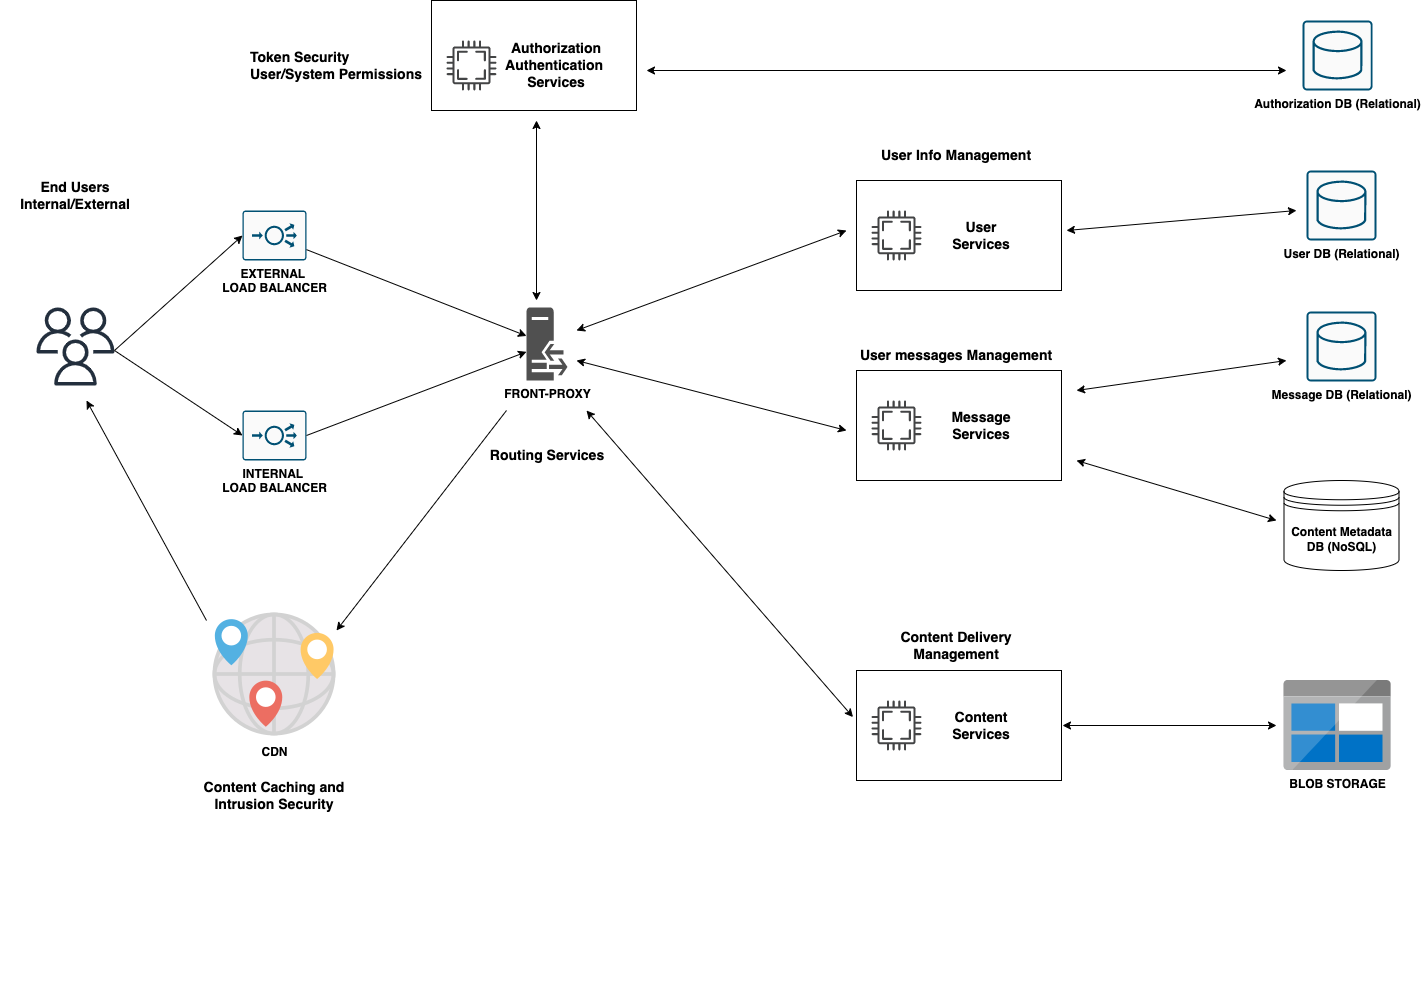

The diagram above was exported from draw.io. Its source (the exported page's mxGraphModel, read from the mxfile embedded in the PNG):
<mxGraphModel dx="3773" dy="1939" grid="1" gridSize="10" guides="1" tooltips="1" connect="1" arrows="1" fold="1" page="1" pageScale="1" pageWidth="850" pageHeight="1100" math="0" shadow="0">
  <root>
    <mxCell id="0" />
    <mxCell id="1" parent="0" />
    <mxCell id="xFERiz0ctsip8w9PVdef-1" value="" style="sketch=0;outlineConnect=0;fontColor=#232F3E;gradientColor=none;fillColor=#232F3D;strokeColor=none;dashed=0;verticalLabelPosition=bottom;verticalAlign=top;align=center;html=1;fontSize=12;fontStyle=0;aspect=fixed;pointerEvents=1;shape=mxgraph.aws4.users;" vertex="1" parent="1">
      <mxGeometry x="193" y="404" width="78" height="78" as="geometry" />
    </mxCell>
    <mxCell id="xFERiz0ctsip8w9PVdef-8" value="&lt;b&gt;CDN&lt;/b&gt;" style="shape=image;html=1;verticalAlign=top;verticalLabelPosition=bottom;labelBackgroundColor=#ffffff;imageAspect=0;aspect=fixed;image=https://cdn2.iconfinder.com/data/icons/whcompare-servers-web-hosting/50/cdn-128.png" vertex="1" parent="1">
      <mxGeometry x="367" y="707" width="128" height="128" as="geometry" />
    </mxCell>
    <mxCell id="xFERiz0ctsip8w9PVdef-10" value="&lt;b&gt;EXTERNAL &lt;br&gt;LOAD BALANCER&lt;/b&gt;" style="sketch=0;points=[[0.015,0.015,0],[0.985,0.015,0],[0.985,0.985,0],[0.015,0.985,0],[0.25,0,0],[0.5,0,0],[0.75,0,0],[1,0.25,0],[1,0.5,0],[1,0.75,0],[0.75,1,0],[0.5,1,0],[0.25,1,0],[0,0.75,0],[0,0.5,0],[0,0.25,0]];verticalLabelPosition=bottom;html=1;verticalAlign=top;aspect=fixed;align=center;pointerEvents=1;shape=mxgraph.cisco19.rect;prIcon=load_balancer;fillColor=#FAFAFA;strokeColor=#005073;" vertex="1" parent="1">
      <mxGeometry x="399" y="307" width="64" height="50" as="geometry" />
    </mxCell>
    <mxCell id="xFERiz0ctsip8w9PVdef-11" value="&lt;b&gt;FRONT-PROXY&lt;/b&gt;" style="sketch=0;pointerEvents=1;shadow=0;dashed=0;html=1;strokeColor=none;fillColor=#505050;labelPosition=center;verticalLabelPosition=bottom;verticalAlign=top;outlineConnect=0;align=center;shape=mxgraph.office.servers.reverse_proxy;" vertex="1" parent="1">
      <mxGeometry x="683" y="404" width="41" height="73" as="geometry" />
    </mxCell>
    <mxCell id="xFERiz0ctsip8w9PVdef-15" value="&lt;b&gt;INTERNAL &lt;br&gt;LOAD BALANCER&lt;/b&gt;" style="sketch=0;points=[[0.015,0.015,0],[0.985,0.015,0],[0.985,0.985,0],[0.015,0.985,0],[0.25,0,0],[0.5,0,0],[0.75,0,0],[1,0.25,0],[1,0.5,0],[1,0.75,0],[0.75,1,0],[0.5,1,0],[0.25,1,0],[0,0.75,0],[0,0.5,0],[0,0.25,0]];verticalLabelPosition=bottom;html=1;verticalAlign=top;aspect=fixed;align=center;pointerEvents=1;shape=mxgraph.cisco19.rect;prIcon=load_balancer;fillColor=#FAFAFA;strokeColor=#005073;" vertex="1" parent="1">
      <mxGeometry x="399" y="507" width="64" height="50" as="geometry" />
    </mxCell>
    <mxCell id="xFERiz0ctsip8w9PVdef-16" value="" style="endArrow=classic;html=1;rounded=0;entryX=0;entryY=0.5;entryDx=0;entryDy=0;entryPerimeter=0;" edge="1" parent="1" target="xFERiz0ctsip8w9PVdef-10">
      <mxGeometry width="50" height="50" relative="1" as="geometry">
        <mxPoint x="271" y="447" as="sourcePoint" />
        <mxPoint x="321" y="397" as="targetPoint" />
      </mxGeometry>
    </mxCell>
    <mxCell id="xFERiz0ctsip8w9PVdef-17" value="" style="endArrow=classic;html=1;rounded=0;entryX=0;entryY=0.5;entryDx=0;entryDy=0;entryPerimeter=0;" edge="1" parent="1" target="xFERiz0ctsip8w9PVdef-15">
      <mxGeometry width="50" height="50" relative="1" as="geometry">
        <mxPoint x="271" y="447" as="sourcePoint" />
        <mxPoint x="321" y="397" as="targetPoint" />
      </mxGeometry>
    </mxCell>
    <mxCell id="xFERiz0ctsip8w9PVdef-20" value="" style="endArrow=classic;startArrow=classic;html=1;rounded=0;" edge="1" parent="1">
      <mxGeometry width="50" height="50" relative="1" as="geometry">
        <mxPoint x="693" y="397" as="sourcePoint" />
        <mxPoint x="693" y="217" as="targetPoint" />
      </mxGeometry>
    </mxCell>
    <mxCell id="xFERiz0ctsip8w9PVdef-21" value="" style="endArrow=classic;html=1;rounded=0;exitX=1;exitY=0.5;exitDx=0;exitDy=0;exitPerimeter=0;" edge="1" parent="1" source="xFERiz0ctsip8w9PVdef-15" target="xFERiz0ctsip8w9PVdef-11">
      <mxGeometry width="50" height="50" relative="1" as="geometry">
        <mxPoint x="463" y="517" as="sourcePoint" />
        <mxPoint x="513" y="467" as="targetPoint" />
      </mxGeometry>
    </mxCell>
    <mxCell id="xFERiz0ctsip8w9PVdef-22" value="" style="endArrow=classic;html=1;rounded=0;" edge="1" parent="1" target="xFERiz0ctsip8w9PVdef-11">
      <mxGeometry width="50" height="50" relative="1" as="geometry">
        <mxPoint x="463" y="346.13" as="sourcePoint" />
        <mxPoint x="683" y="267.0031808731809" as="targetPoint" />
      </mxGeometry>
    </mxCell>
    <mxCell id="xFERiz0ctsip8w9PVdef-26" value="&lt;b&gt;User DB (Relational)&lt;/b&gt;" style="sketch=0;points=[[0.015,0.015,0],[0.985,0.015,0],[0.985,0.985,0],[0.015,0.985,0],[0.25,0,0],[0.5,0,0],[0.75,0,0],[1,0.25,0],[1,0.5,0],[1,0.75,0],[0.75,1,0],[0.5,1,0],[0.25,1,0],[0,0.75,0],[0,0.5,0],[0,0.25,0]];verticalLabelPosition=bottom;html=1;verticalAlign=top;aspect=fixed;align=center;pointerEvents=1;shape=mxgraph.cisco19.rect;prIcon=database_relational;fillColor=#FAFAFA;strokeColor=#005073;" vertex="1" parent="1">
      <mxGeometry x="1463" y="267" width="70" height="70" as="geometry" />
    </mxCell>
    <mxCell id="xFERiz0ctsip8w9PVdef-27" value="&lt;b&gt;Message DB (Relational)&lt;/b&gt;" style="sketch=0;points=[[0.015,0.015,0],[0.985,0.015,0],[0.985,0.985,0],[0.015,0.985,0],[0.25,0,0],[0.5,0,0],[0.75,0,0],[1,0.25,0],[1,0.5,0],[1,0.75,0],[0.75,1,0],[0.5,1,0],[0.25,1,0],[0,0.75,0],[0,0.5,0],[0,0.25,0]];verticalLabelPosition=bottom;html=1;verticalAlign=top;aspect=fixed;align=center;pointerEvents=1;shape=mxgraph.cisco19.rect;prIcon=database_relational;fillColor=#FAFAFA;strokeColor=#005073;" vertex="1" parent="1">
      <mxGeometry x="1463" y="408" width="70" height="70" as="geometry" />
    </mxCell>
    <mxCell id="xFERiz0ctsip8w9PVdef-28" value="&lt;b&gt;Content Metadata DB (NoSQL)&lt;/b&gt;" style="shape=datastore;whiteSpace=wrap;html=1;" vertex="1" parent="1">
      <mxGeometry x="1440.5" y="577" width="115" height="90" as="geometry" />
    </mxCell>
    <mxCell id="xFERiz0ctsip8w9PVdef-29" value="&lt;b&gt;BLOB STORAGE&lt;/b&gt;" style="sketch=0;aspect=fixed;html=1;points=[];align=center;image;fontSize=12;image=img/lib/mscae/BlobBlock.svg;" vertex="1" parent="1">
      <mxGeometry x="1440.5" y="777" width="107.14" height="90" as="geometry" />
    </mxCell>
    <mxCell id="xFERiz0ctsip8w9PVdef-41" value="" style="endArrow=classic;html=1;rounded=0;" edge="1" parent="1">
      <mxGeometry width="50" height="50" relative="1" as="geometry">
        <mxPoint x="363" y="717" as="sourcePoint" />
        <mxPoint x="243" y="497" as="targetPoint" />
      </mxGeometry>
    </mxCell>
    <mxCell id="xFERiz0ctsip8w9PVdef-56" value="" style="group" vertex="1" connectable="0" parent="1">
      <mxGeometry x="758" y="987" width="205" height="110" as="geometry" />
    </mxCell>
    <mxCell id="xFERiz0ctsip8w9PVdef-62" value="" style="group" vertex="1" connectable="0" parent="xFERiz0ctsip8w9PVdef-56">
      <mxGeometry x="-170" y="-890" width="244" height="141.5" as="geometry" />
    </mxCell>
    <mxCell id="xFERiz0ctsip8w9PVdef-53" value="" style="rounded=0;whiteSpace=wrap;html=1;perimeterSpacing=1;" vertex="1" parent="xFERiz0ctsip8w9PVdef-62">
      <mxGeometry width="205" height="110" as="geometry" />
    </mxCell>
    <mxCell id="xFERiz0ctsip8w9PVdef-54" value="" style="sketch=0;pointerEvents=1;shadow=0;dashed=0;html=1;strokeColor=none;fillColor=#434445;aspect=fixed;labelPosition=center;verticalLabelPosition=bottom;verticalAlign=top;align=center;outlineConnect=0;shape=mxgraph.vvd.cpu;" vertex="1" parent="xFERiz0ctsip8w9PVdef-62">
      <mxGeometry x="15" y="40" width="50" height="50" as="geometry" />
    </mxCell>
    <mxCell id="xFERiz0ctsip8w9PVdef-55" value="&lt;font style=&quot;font-size: 14px;&quot;&gt;&lt;b&gt;Authorization Authentication&amp;nbsp;&lt;br&gt;Services&lt;/b&gt;&lt;/font&gt;" style="text;html=1;strokeColor=none;fillColor=none;align=center;verticalAlign=middle;whiteSpace=wrap;rounded=0;" vertex="1" parent="xFERiz0ctsip8w9PVdef-62">
      <mxGeometry x="95" y="50" width="60" height="30" as="geometry" />
    </mxCell>
    <mxCell id="xFERiz0ctsip8w9PVdef-97" value="" style="endArrow=classic;startArrow=classic;html=1;rounded=0;" edge="1" parent="xFERiz0ctsip8w9PVdef-62">
      <mxGeometry width="50" height="50" relative="1" as="geometry">
        <mxPoint x="855" y="70" as="sourcePoint" />
        <mxPoint x="215" y="70" as="targetPoint" />
      </mxGeometry>
    </mxCell>
    <mxCell id="xFERiz0ctsip8w9PVdef-58" value="" style="group" vertex="1" connectable="0" parent="1">
      <mxGeometry x="1013" y="277" width="205" height="110" as="geometry" />
    </mxCell>
    <mxCell id="xFERiz0ctsip8w9PVdef-59" value="" style="rounded=0;whiteSpace=wrap;html=1;perimeterSpacing=1;" vertex="1" parent="xFERiz0ctsip8w9PVdef-58">
      <mxGeometry width="205" height="110" as="geometry" />
    </mxCell>
    <mxCell id="xFERiz0ctsip8w9PVdef-60" value="" style="sketch=0;pointerEvents=1;shadow=0;dashed=0;html=1;strokeColor=none;fillColor=#434445;aspect=fixed;labelPosition=center;verticalLabelPosition=bottom;verticalAlign=top;align=center;outlineConnect=0;shape=mxgraph.vvd.cpu;" vertex="1" parent="xFERiz0ctsip8w9PVdef-58">
      <mxGeometry x="15" y="30" width="50" height="50" as="geometry" />
    </mxCell>
    <mxCell id="xFERiz0ctsip8w9PVdef-61" value="&lt;span style=&quot;font-size: 14px;&quot;&gt;&lt;b&gt;User Services&lt;/b&gt;&lt;/span&gt;" style="text;html=1;strokeColor=none;fillColor=none;align=center;verticalAlign=middle;whiteSpace=wrap;rounded=0;" vertex="1" parent="xFERiz0ctsip8w9PVdef-58">
      <mxGeometry x="95" y="40" width="60" height="30" as="geometry" />
    </mxCell>
    <mxCell id="xFERiz0ctsip8w9PVdef-63" value="" style="group" vertex="1" connectable="0" parent="1">
      <mxGeometry x="1013" y="467" width="205" height="110" as="geometry" />
    </mxCell>
    <mxCell id="xFERiz0ctsip8w9PVdef-64" value="" style="rounded=0;whiteSpace=wrap;html=1;perimeterSpacing=1;" vertex="1" parent="xFERiz0ctsip8w9PVdef-63">
      <mxGeometry width="205" height="110" as="geometry" />
    </mxCell>
    <mxCell id="xFERiz0ctsip8w9PVdef-65" value="" style="sketch=0;pointerEvents=1;shadow=0;dashed=0;html=1;strokeColor=none;fillColor=#434445;aspect=fixed;labelPosition=center;verticalLabelPosition=bottom;verticalAlign=top;align=center;outlineConnect=0;shape=mxgraph.vvd.cpu;" vertex="1" parent="xFERiz0ctsip8w9PVdef-63">
      <mxGeometry x="15" y="30" width="50" height="50" as="geometry" />
    </mxCell>
    <mxCell id="xFERiz0ctsip8w9PVdef-66" value="&lt;span style=&quot;font-size: 14px;&quot;&gt;&lt;b&gt;Message Services&lt;/b&gt;&lt;/span&gt;" style="text;html=1;strokeColor=none;fillColor=none;align=center;verticalAlign=middle;whiteSpace=wrap;rounded=0;" vertex="1" parent="xFERiz0ctsip8w9PVdef-63">
      <mxGeometry x="95" y="40" width="60" height="30" as="geometry" />
    </mxCell>
    <mxCell id="xFERiz0ctsip8w9PVdef-74" value="" style="endArrow=classic;html=1;rounded=0;fontSize=14;" edge="1" parent="1">
      <mxGeometry width="50" height="50" relative="1" as="geometry">
        <mxPoint x="663" y="507" as="sourcePoint" />
        <mxPoint x="493" y="727" as="targetPoint" />
      </mxGeometry>
    </mxCell>
    <mxCell id="xFERiz0ctsip8w9PVdef-75" value="" style="group" vertex="1" connectable="0" parent="1">
      <mxGeometry x="1013" y="767" width="205" height="110" as="geometry" />
    </mxCell>
    <mxCell id="xFERiz0ctsip8w9PVdef-76" value="" style="rounded=0;whiteSpace=wrap;html=1;perimeterSpacing=1;" vertex="1" parent="xFERiz0ctsip8w9PVdef-75">
      <mxGeometry width="205" height="110" as="geometry" />
    </mxCell>
    <mxCell id="xFERiz0ctsip8w9PVdef-77" value="" style="sketch=0;pointerEvents=1;shadow=0;dashed=0;html=1;strokeColor=none;fillColor=#434445;aspect=fixed;labelPosition=center;verticalLabelPosition=bottom;verticalAlign=top;align=center;outlineConnect=0;shape=mxgraph.vvd.cpu;" vertex="1" parent="xFERiz0ctsip8w9PVdef-75">
      <mxGeometry x="15" y="30" width="50" height="50" as="geometry" />
    </mxCell>
    <mxCell id="xFERiz0ctsip8w9PVdef-78" value="&lt;span style=&quot;font-size: 14px;&quot;&gt;&lt;b&gt;Content Services&lt;/b&gt;&lt;/span&gt;" style="text;html=1;strokeColor=none;fillColor=none;align=center;verticalAlign=middle;whiteSpace=wrap;rounded=0;" vertex="1" parent="xFERiz0ctsip8w9PVdef-75">
      <mxGeometry x="95" y="40" width="60" height="30" as="geometry" />
    </mxCell>
    <mxCell id="xFERiz0ctsip8w9PVdef-81" value="" style="endArrow=classic;startArrow=classic;html=1;rounded=0;fontSize=14;entryX=-0.012;entryY=0.425;entryDx=0;entryDy=0;entryPerimeter=0;" edge="1" parent="1" target="xFERiz0ctsip8w9PVdef-76">
      <mxGeometry width="50" height="50" relative="1" as="geometry">
        <mxPoint x="743" y="507" as="sourcePoint" />
        <mxPoint x="803" y="497" as="targetPoint" />
      </mxGeometry>
    </mxCell>
    <mxCell id="xFERiz0ctsip8w9PVdef-82" value="" style="endArrow=classic;startArrow=classic;html=1;rounded=0;fontSize=14;exitX=1;exitY=0.5;exitDx=0;exitDy=0;" edge="1" parent="1" source="xFERiz0ctsip8w9PVdef-76">
      <mxGeometry width="50" height="50" relative="1" as="geometry">
        <mxPoint x="1223" y="667" as="sourcePoint" />
        <mxPoint x="1433" y="822" as="targetPoint" />
      </mxGeometry>
    </mxCell>
    <mxCell id="xFERiz0ctsip8w9PVdef-83" value="" style="endArrow=classic;startArrow=classic;html=1;rounded=0;fontSize=14;" edge="1" parent="1">
      <mxGeometry width="50" height="50" relative="1" as="geometry">
        <mxPoint x="733" y="457" as="sourcePoint" />
        <mxPoint x="1003" y="527" as="targetPoint" />
      </mxGeometry>
    </mxCell>
    <mxCell id="xFERiz0ctsip8w9PVdef-84" value="" style="endArrow=classic;startArrow=classic;html=1;rounded=0;fontSize=14;" edge="1" parent="1">
      <mxGeometry width="50" height="50" relative="1" as="geometry">
        <mxPoint x="733" y="427" as="sourcePoint" />
        <mxPoint x="1003" y="327" as="targetPoint" />
      </mxGeometry>
    </mxCell>
    <mxCell id="xFERiz0ctsip8w9PVdef-87" value="" style="endArrow=classic;startArrow=classic;html=1;rounded=0;fontSize=14;" edge="1" parent="1">
      <mxGeometry width="50" height="50" relative="1" as="geometry">
        <mxPoint x="1223" y="327" as="sourcePoint" />
        <mxPoint x="1453" y="307" as="targetPoint" />
      </mxGeometry>
    </mxCell>
    <mxCell id="xFERiz0ctsip8w9PVdef-88" value="" style="endArrow=classic;startArrow=classic;html=1;rounded=0;fontSize=14;" edge="1" parent="1">
      <mxGeometry width="50" height="50" relative="1" as="geometry">
        <mxPoint x="1233" y="487" as="sourcePoint" />
        <mxPoint x="1443" y="457" as="targetPoint" />
      </mxGeometry>
    </mxCell>
    <mxCell id="xFERiz0ctsip8w9PVdef-89" value="" style="endArrow=classic;startArrow=classic;html=1;rounded=0;fontSize=14;" edge="1" parent="1">
      <mxGeometry width="50" height="50" relative="1" as="geometry">
        <mxPoint x="1233" y="557" as="sourcePoint" />
        <mxPoint x="1433" y="617" as="targetPoint" />
      </mxGeometry>
    </mxCell>
    <mxCell id="xFERiz0ctsip8w9PVdef-95" value="&lt;b&gt;Authorization DB (Relational)&lt;/b&gt;" style="sketch=0;points=[[0.015,0.015,0],[0.985,0.015,0],[0.985,0.985,0],[0.015,0.985,0],[0.25,0,0],[0.5,0,0],[0.75,0,0],[1,0.25,0],[1,0.5,0],[1,0.75,0],[0.75,1,0],[0.5,1,0],[0.25,1,0],[0,0.75,0],[0,0.5,0],[0,0.25,0]];verticalLabelPosition=bottom;html=1;verticalAlign=top;aspect=fixed;align=center;pointerEvents=1;shape=mxgraph.cisco19.rect;prIcon=database_relational;fillColor=#FAFAFA;strokeColor=#005073;" vertex="1" parent="1">
      <mxGeometry x="1459.07" y="117" width="70" height="70" as="geometry" />
    </mxCell>
    <mxCell id="xFERiz0ctsip8w9PVdef-99" value="&lt;b&gt;Content Caching and Intrusion Security&lt;/b&gt;" style="text;html=1;strokeColor=none;fillColor=none;align=center;verticalAlign=middle;whiteSpace=wrap;rounded=0;fontSize=14;" vertex="1" parent="1">
      <mxGeometry x="356" y="877" width="150" height="30" as="geometry" />
    </mxCell>
    <mxCell id="xFERiz0ctsip8w9PVdef-100" value="&lt;b&gt;Routing Services&lt;/b&gt;" style="text;html=1;strokeColor=none;fillColor=none;align=center;verticalAlign=middle;whiteSpace=wrap;rounded=0;fontSize=14;" vertex="1" parent="1">
      <mxGeometry x="628.5" y="537" width="150" height="30" as="geometry" />
    </mxCell>
    <mxCell id="xFERiz0ctsip8w9PVdef-101" value="&lt;b&gt;End Users Internal/External&lt;/b&gt;" style="text;html=1;strokeColor=none;fillColor=none;align=center;verticalAlign=middle;whiteSpace=wrap;rounded=0;fontSize=14;" vertex="1" parent="1">
      <mxGeometry x="157" y="277" width="150" height="30" as="geometry" />
    </mxCell>
    <mxCell id="xFERiz0ctsip8w9PVdef-102" value="&lt;div style=&quot;text-align: left;&quot;&gt;&lt;div&gt;&lt;b style=&quot;background-color: initial;&quot;&gt;Token Security&lt;/b&gt;&lt;/div&gt;&lt;b style=&quot;text-align: center;&quot;&gt;User/System Permissions&lt;/b&gt;&lt;br&gt;&lt;/div&gt;" style="text;html=1;strokeColor=none;fillColor=none;align=center;verticalAlign=middle;whiteSpace=wrap;rounded=0;fontSize=14;" vertex="1" parent="1">
      <mxGeometry x="393" y="147" width="200" height="30" as="geometry" />
    </mxCell>
    <mxCell id="xFERiz0ctsip8w9PVdef-103" value="&lt;div style=&quot;text-align: left;&quot;&gt;&lt;div&gt;&lt;b&gt;User Info Management&lt;/b&gt;&lt;/div&gt;&lt;/div&gt;" style="text;html=1;strokeColor=none;fillColor=none;align=center;verticalAlign=middle;whiteSpace=wrap;rounded=0;fontSize=14;" vertex="1" parent="1">
      <mxGeometry x="1013" y="237" width="200" height="30" as="geometry" />
    </mxCell>
    <mxCell id="xFERiz0ctsip8w9PVdef-104" value="&lt;div style=&quot;text-align: left;&quot;&gt;&lt;div&gt;&lt;b&gt;User messages Management&lt;/b&gt;&lt;/div&gt;&lt;/div&gt;" style="text;html=1;strokeColor=none;fillColor=none;align=center;verticalAlign=middle;whiteSpace=wrap;rounded=0;fontSize=14;" vertex="1" parent="1">
      <mxGeometry x="1013" y="437" width="200" height="30" as="geometry" />
    </mxCell>
    <mxCell id="xFERiz0ctsip8w9PVdef-105" value="&lt;div style=&quot;&quot;&gt;&lt;b&gt;Content Delivery Management&lt;/b&gt;&lt;/div&gt;" style="text;html=1;strokeColor=none;fillColor=none;align=center;verticalAlign=middle;whiteSpace=wrap;rounded=0;fontSize=14;" vertex="1" parent="1">
      <mxGeometry x="1013" y="727" width="200" height="30" as="geometry" />
    </mxCell>
  </root>
</mxGraphModel>